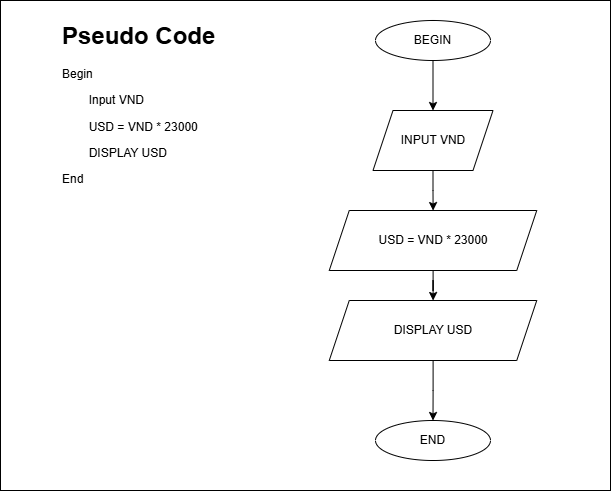

The diagram above was exported from draw.io. Its source (the exported page's mxGraphModel, read from the mxfile embedded in the PNG):
<mxGraphModel dx="1042" dy="643" grid="1" gridSize="10" guides="1" tooltips="1" connect="1" arrows="1" fold="1" page="1" pageScale="1" pageWidth="850" pageHeight="1100" math="0" shadow="0">
  <root>
    <mxCell id="0" />
    <mxCell id="1" parent="0" />
    <mxCell id="F4ty-Zw6vUy4Fcf96idx-1" value="" style="rounded=0;whiteSpace=wrap;html=1;" vertex="1" parent="1">
      <mxGeometry x="50" y="10" width="610" height="490" as="geometry" />
    </mxCell>
    <mxCell id="F4ty-Zw6vUy4Fcf96idx-2" value="&lt;h1 style=&quot;margin-top: 0px;&quot;&gt;Pseudo Code&lt;/h1&gt;&lt;p&gt;Begin&lt;/p&gt;&lt;p&gt;&lt;span style=&quot;white-space: pre;&quot;&gt;&lt;span style=&quot;white-space: pre;&quot;&gt;&#09;&lt;/span&gt;Input VND&lt;/span&gt;&lt;/p&gt;&lt;p&gt;&lt;span style=&quot;white-space: pre;&quot;&gt;&lt;span style=&quot;white-space: pre;&quot;&gt;&#09;&lt;/span&gt;USD = VND * 23000&lt;/span&gt;&lt;/p&gt;&lt;p&gt;&lt;span style=&quot;white-space: pre;&quot;&gt;&lt;span style=&quot;white-space: pre;&quot;&gt;&#09;&lt;/span&gt;DISPLAY USD&lt;br&gt;&lt;/span&gt;&lt;/p&gt;&lt;p&gt;&lt;span style=&quot;background-color: transparent; color: light-dark(rgb(0, 0, 0), rgb(255, 255, 255));&quot;&gt;End&lt;/span&gt;&lt;/p&gt;" style="text;html=1;whiteSpace=wrap;overflow=hidden;rounded=0;" vertex="1" parent="1">
      <mxGeometry x="110" y="25" width="240" height="250" as="geometry" />
    </mxCell>
    <mxCell id="F4ty-Zw6vUy4Fcf96idx-5" value="" style="edgeStyle=orthogonalEdgeStyle;rounded=0;orthogonalLoop=1;jettySize=auto;html=1;" edge="1" parent="1" source="F4ty-Zw6vUy4Fcf96idx-3" target="F4ty-Zw6vUy4Fcf96idx-4">
      <mxGeometry relative="1" as="geometry" />
    </mxCell>
    <mxCell id="F4ty-Zw6vUy4Fcf96idx-3" value="BEGIN" style="ellipse;whiteSpace=wrap;html=1;" vertex="1" parent="1">
      <mxGeometry x="425" y="30" width="115" height="40" as="geometry" />
    </mxCell>
    <mxCell id="F4ty-Zw6vUy4Fcf96idx-14" value="" style="edgeStyle=orthogonalEdgeStyle;rounded=0;orthogonalLoop=1;jettySize=auto;html=1;" edge="1" parent="1" source="F4ty-Zw6vUy4Fcf96idx-4">
      <mxGeometry relative="1" as="geometry">
        <mxPoint x="482.5999999999999" y="220.05106382978715" as="targetPoint" />
      </mxGeometry>
    </mxCell>
    <mxCell id="F4ty-Zw6vUy4Fcf96idx-4" value="INPUT VND" style="shape=parallelogram;perimeter=parallelogramPerimeter;whiteSpace=wrap;html=1;fixedSize=1;" vertex="1" parent="1">
      <mxGeometry x="422.5" y="120" width="120" height="60" as="geometry" />
    </mxCell>
    <mxCell id="F4ty-Zw6vUy4Fcf96idx-25" value="" style="edgeStyle=orthogonalEdgeStyle;rounded=0;orthogonalLoop=1;jettySize=auto;html=1;" edge="1" parent="1" source="F4ty-Zw6vUy4Fcf96idx-8" target="F4ty-Zw6vUy4Fcf96idx-24">
      <mxGeometry relative="1" as="geometry" />
    </mxCell>
    <mxCell id="F4ty-Zw6vUy4Fcf96idx-8" value="&lt;span style=&quot;text-align: left; white-space: pre;&quot;&gt;USD = VND * 23000&lt;/span&gt;" style="shape=parallelogram;perimeter=parallelogramPerimeter;whiteSpace=wrap;html=1;fixedSize=1;" vertex="1" parent="1">
      <mxGeometry x="378.75" y="220" width="207.5" height="60" as="geometry" />
    </mxCell>
    <mxCell id="F4ty-Zw6vUy4Fcf96idx-10" value="END" style="ellipse;whiteSpace=wrap;html=1;" vertex="1" parent="1">
      <mxGeometry x="425" y="430" width="115" height="40" as="geometry" />
    </mxCell>
    <mxCell id="F4ty-Zw6vUy4Fcf96idx-26" value="" style="edgeStyle=orthogonalEdgeStyle;rounded=0;orthogonalLoop=1;jettySize=auto;html=1;" edge="1" parent="1" source="F4ty-Zw6vUy4Fcf96idx-24" target="F4ty-Zw6vUy4Fcf96idx-10">
      <mxGeometry relative="1" as="geometry" />
    </mxCell>
    <mxCell id="F4ty-Zw6vUy4Fcf96idx-24" value="&lt;span style=&quot;text-align: left; white-space: pre;&quot;&gt;DISPLAY USD&lt;/span&gt;" style="shape=parallelogram;perimeter=parallelogramPerimeter;whiteSpace=wrap;html=1;fixedSize=1;" vertex="1" parent="1">
      <mxGeometry x="378.75" y="310" width="207.5" height="60" as="geometry" />
    </mxCell>
  </root>
</mxGraphModel>